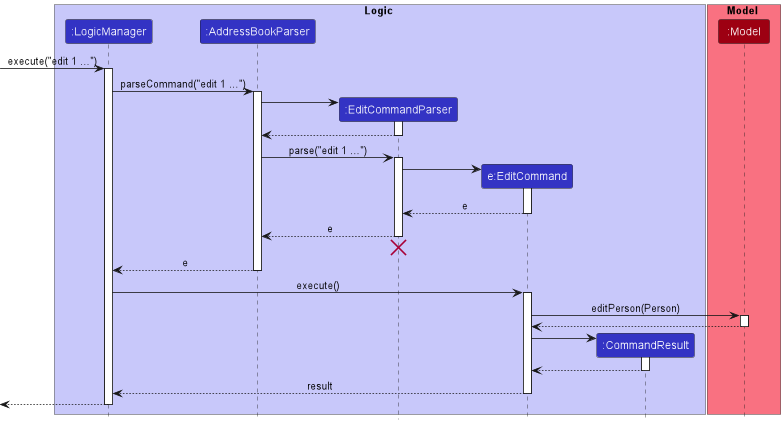

The diagram above was rendered by PlantUML. Its source (embedded in the PNG):
@startuml
!include style.puml

box Logic LOGIC_COLOR_T1
participant ":LogicManager" as LogicManager LOGIC_COLOR
participant ":AddressBookParser" as AddressBookParser LOGIC_COLOR
participant ":EditCommandParser" as EditCommandParser LOGIC_COLOR
participant "e:EditCommand" as EditCommand LOGIC_COLOR
participant ":CommandResult" as CommandResult LOGIC_COLOR
end box

box Model MODEL_COLOR_T1
participant ":Model" as Model MODEL_COLOR
end box

[-> LogicManager : execute("edit 1 ...")
activate LogicManager

LogicManager -> AddressBookParser : parseCommand("edit 1 ...")
activate AddressBookParser

create EditCommandParser
AddressBookParser -> EditCommandParser
activate EditCommandParser

EditCommandParser --> AddressBookParser
deactivate EditCommandParser

AddressBookParser -> EditCommandParser : parse("edit 1 ...")
activate EditCommandParser

create EditCommand
EditCommandParser -> EditCommand
activate EditCommand

EditCommand --> EditCommandParser : e
deactivate EditCommand

EditCommandParser --> AddressBookParser : e
deactivate EditCommandParser
'Hidden arrow to position the destroy marker below the end of the activation bar.
EditCommandParser -[hidden]-> AddressBookParser
destroy EditCommandParser

AddressBookParser --> LogicManager : e
deactivate AddressBookParser

LogicManager -> EditCommand : execute()
activate EditCommand

EditCommand -> Model : editPerson(Person)
activate Model

Model --> EditCommand
deactivate Model

create CommandResult
EditCommand -> CommandResult
activate CommandResult

CommandResult --> EditCommand
deactivate CommandResult

EditCommand --> LogicManager : result
deactivate EditCommand

[<--LogicManager
deactivate LogicManager
@enduml